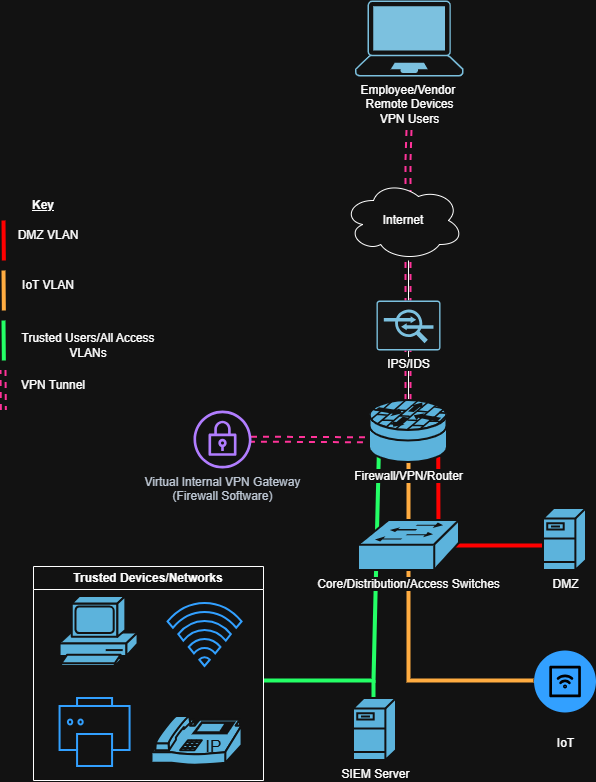

The diagram above was exported from draw.io. Its source (the exported page's mxGraphModel, read from the mxfile embedded in the PNG):
<mxGraphModel dx="1177" dy="614" grid="1" gridSize="10" guides="1" tooltips="1" connect="1" arrows="1" fold="1" page="1" pageScale="1" pageWidth="850" pageHeight="1100" math="0" shadow="0">
  <root>
    <mxCell id="0" />
    <mxCell id="1" parent="0" />
    <mxCell id="nlryEIxB4nLLSC1fIypm-5" value="" style="endArrow=none;html=1;rounded=0;strokeWidth=4;strokeColor=light-dark(#000000,#24FF66);align=center;verticalAlign=middle;fontFamily=Helvetica;fontSize=11;fontColor=default;labelBackgroundColor=default;" edge="1" parent="1">
      <mxGeometry width="50" height="50" relative="1" as="geometry">
        <mxPoint x="390" y="780" as="sourcePoint" />
        <mxPoint x="390" y="720" as="targetPoint" />
      </mxGeometry>
    </mxCell>
    <mxCell id="nlryEIxB4nLLSC1fIypm-3" value="SIEM&amp;nbsp;&lt;span style=&quot;background-color: transparent; color: light-dark(rgb(0, 0, 0), rgb(255, 255, 255));&quot;&gt;Server&lt;/span&gt;" style="shape=mxgraph.cisco.servers.fileserver;sketch=0;html=1;pointerEvents=1;dashed=0;fillColor=#036897;strokeColor=#ffffff;strokeWidth=2;verticalLabelPosition=bottom;verticalAlign=top;align=center;outlineConnect=0;" vertex="1" parent="1">
      <mxGeometry x="370" y="738" width="43" height="62" as="geometry" />
    </mxCell>
    <mxCell id="Hs-eFPYYqGdn0KOxlsx7-9" value="" style="endArrow=none;html=1;rounded=0;strokeWidth=4;strokeColor=light-dark(#000000,#24FF66);align=center;verticalAlign=middle;fontFamily=Helvetica;fontSize=11;fontColor=default;labelBackgroundColor=default;entryX=0.12;entryY=0.91;entryDx=0;entryDy=0;entryPerimeter=0;" edge="1" parent="1" target="bFz1HIBIuQjBeEji0Gpr-4">
      <mxGeometry width="50" height="50" relative="1" as="geometry">
        <mxPoint x="280" y="720" as="sourcePoint" />
        <mxPoint x="310" y="730" as="targetPoint" />
        <Array as="points">
          <mxPoint x="390" y="720" />
        </Array>
      </mxGeometry>
    </mxCell>
    <mxCell id="Hs-eFPYYqGdn0KOxlsx7-2" value="" style="endArrow=none;html=1;rounded=0;entryX=0.5;entryY=1;entryDx=0;entryDy=0;entryPerimeter=0;strokeWidth=4;strokeColor=light-dark(#000000,#FFAC41);" edge="1" parent="1" target="bFz1HIBIuQjBeEji0Gpr-4">
      <mxGeometry width="50" height="50" relative="1" as="geometry">
        <mxPoint x="550" y="720" as="sourcePoint" />
        <mxPoint x="480" y="650" as="targetPoint" />
        <Array as="points">
          <mxPoint x="425" y="720" />
        </Array>
      </mxGeometry>
    </mxCell>
    <mxCell id="AnTwZM_APD0l1Y1LriH2-11" value="" style="endArrow=none;html=1;rounded=0;strokeWidth=4;entryX=0.88;entryY=0.91;entryDx=0;entryDy=0;entryPerimeter=0;strokeColor=light-dark(#000000,#FF0000);" edge="1" parent="1" target="bFz1HIBIuQjBeEji0Gpr-4">
      <mxGeometry width="50" height="50" relative="1" as="geometry">
        <mxPoint x="560" y="585" as="sourcePoint" />
        <mxPoint x="790" y="530" as="targetPoint" />
        <Array as="points">
          <mxPoint x="455" y="585" />
        </Array>
      </mxGeometry>
    </mxCell>
    <mxCell id="bFz1HIBIuQjBeEji0Gpr-8" value="" style="endArrow=none;html=1;rounded=0;shape=link;strokeWidth=2;strokeColor=light-dark(#000000,#FF3399);dashed=1;" edge="1" parent="1" source="AnTwZM_APD0l1Y1LriH2-1">
      <mxGeometry width="50" height="50" relative="1" as="geometry">
        <mxPoint x="480" y="490" as="sourcePoint" />
        <mxPoint x="426" y="170" as="targetPoint" />
        <Array as="points">
          <mxPoint x="425" y="480" />
          <mxPoint x="425" y="240" />
          <mxPoint x="425" y="200" />
        </Array>
      </mxGeometry>
    </mxCell>
    <mxCell id="JdrVKIJbOtUpX4wy3l9T-1" value="Internet" style="ellipse;shape=cloud;whiteSpace=wrap;html=1;" vertex="1" parent="1">
      <mxGeometry x="360" y="220" width="120" height="80" as="geometry" />
    </mxCell>
    <mxCell id="oOCxCix4Citlsg-YaChn-1" value="Employee/Vendor&amp;nbsp;&lt;div&gt;Remote Devices&lt;/div&gt;&lt;div&gt;VPN Users&lt;/div&gt;" style="points=[[0.13,0.02,0],[0.5,0,0],[0.87,0.02,0],[0.885,0.4,0],[0.985,0.985,0],[0.5,1,0],[0.015,0.985,0],[0.115,0.4,0]];verticalLabelPosition=bottom;sketch=0;html=1;verticalAlign=top;aspect=fixed;align=center;pointerEvents=1;shape=mxgraph.cisco19.laptop;fillColor=#005073;strokeColor=none;" vertex="1" parent="1">
      <mxGeometry x="371.43000000000006" y="40" width="108.57" height="76" as="geometry" />
    </mxCell>
    <mxCell id="bFz1HIBIuQjBeEji0Gpr-3" value="" style="endArrow=none;html=1;rounded=0;exitX=0.5;exitY=0;exitDx=0;exitDy=0;exitPerimeter=0;" edge="1" parent="1" source="bFz1HIBIuQjBeEji0Gpr-2">
      <mxGeometry width="50" height="50" relative="1" as="geometry">
        <mxPoint x="510" y="550" as="sourcePoint" />
        <mxPoint x="425" y="300" as="targetPoint" />
      </mxGeometry>
    </mxCell>
    <mxCell id="bFz1HIBIuQjBeEji0Gpr-5" value="" style="endArrow=none;html=1;rounded=0;entryX=0.5;entryY=1;entryDx=0;entryDy=0;entryPerimeter=0;exitX=0.5;exitY=0;exitDx=0;exitDy=0;exitPerimeter=0;" edge="1" parent="1" source="bFz1HIBIuQjBeEji0Gpr-4" target="bFz1HIBIuQjBeEji0Gpr-2">
      <mxGeometry width="50" height="50" relative="1" as="geometry">
        <mxPoint x="510" y="550" as="sourcePoint" />
        <mxPoint x="560" y="500" as="targetPoint" />
      </mxGeometry>
    </mxCell>
    <mxCell id="bFz1HIBIuQjBeEji0Gpr-2" value="&lt;span style=&quot;background-color: light-dark(#ffffff, var(--ge-dark-color, #121212));&quot;&gt;IPS/IDS&lt;/span&gt;" style="sketch=0;points=[[0.015,0.015,0],[0.985,0.015,0],[0.985,0.985,0],[0.015,0.985,0],[0.25,0,0],[0.5,0,0],[0.75,0,0],[1,0.25,0],[1,0.5,0],[1,0.75,0],[0.75,1,0],[0.5,1,0],[0.25,1,0],[0,0.75,0],[0,0.5,0],[0,0.25,0]];verticalLabelPosition=bottom;html=1;verticalAlign=top;aspect=fixed;align=center;pointerEvents=1;shape=mxgraph.cisco19.rect;prIcon=ips_ids;fillColor=#FAFAFA;strokeColor=#005073;" vertex="1" parent="1">
      <mxGeometry x="393" y="340" width="64" height="50" as="geometry" />
    </mxCell>
    <mxCell id="bFz1HIBIuQjBeEji0Gpr-6" value="&lt;span style=&quot;background-color: light-dark(#ffffff, var(--ge-dark-color, #121212));&quot;&gt;Core/Distribution/Access Switches&lt;/span&gt;" style="shape=mxgraph.cisco.switches.workgroup_switch;sketch=0;html=1;pointerEvents=1;dashed=0;fillColor=#036897;strokeColor=#ffffff;strokeWidth=2;verticalLabelPosition=bottom;verticalAlign=top;align=center;outlineConnect=0;" vertex="1" parent="1">
      <mxGeometry x="375.00000000000006" y="560" width="101" height="50" as="geometry" />
    </mxCell>
    <mxCell id="bFz1HIBIuQjBeEji0Gpr-4" value="&lt;span style=&quot;background-color: light-dark(#ffffff, var(--ge-dark-color, #121212));&quot;&gt;Firewall/VPN/Router&lt;/span&gt;" style="shape=mxgraph.cisco.security.router_firewall;sketch=0;html=1;pointerEvents=1;dashed=0;fillColor=#036897;strokeColor=#ffffff;strokeWidth=2;verticalLabelPosition=bottom;verticalAlign=top;align=center;outlineConnect=0;" vertex="1" parent="1">
      <mxGeometry x="386.00000000000006" y="440" width="78" height="62" as="geometry" />
    </mxCell>
    <mxCell id="AnTwZM_APD0l1Y1LriH2-1" value="Virtual Internal VPN Gateway&lt;div&gt;(Firewall Software)&lt;/div&gt;" style="sketch=0;outlineConnect=0;fontColor=#232F3E;gradientColor=none;fillColor=#8C4FFF;strokeColor=none;dashed=0;verticalLabelPosition=bottom;verticalAlign=top;align=center;html=1;fontSize=12;fontStyle=0;aspect=fixed;pointerEvents=1;shape=mxgraph.aws4.vpn_gateway;" vertex="1" parent="1">
      <mxGeometry x="210" y="450" width="58" height="58" as="geometry" />
    </mxCell>
    <mxCell id="AnTwZM_APD0l1Y1LriH2-3" value="" style="endArrow=none;html=1;rounded=0;strokeWidth=4;strokeColor=light-dark(#000000,#FF0000);" edge="1" parent="1">
      <mxGeometry width="50" height="50" relative="1" as="geometry">
        <mxPoint x="20.349397590361377" y="300" as="sourcePoint" />
        <mxPoint x="20" y="260" as="targetPoint" />
      </mxGeometry>
    </mxCell>
    <mxCell id="AnTwZM_APD0l1Y1LriH2-4" value="DMZ VLAN" style="text;html=1;whiteSpace=wrap;strokeColor=none;fillColor=none;align=center;verticalAlign=middle;rounded=0;" vertex="1" parent="1">
      <mxGeometry x="30" y="260" width="70" height="30" as="geometry" />
    </mxCell>
    <mxCell id="AnTwZM_APD0l1Y1LriH2-5" value="&lt;b&gt;&lt;u&gt;Key&lt;/u&gt;&lt;/b&gt;" style="text;html=1;whiteSpace=wrap;strokeColor=none;fillColor=none;align=center;verticalAlign=middle;rounded=0;" vertex="1" parent="1">
      <mxGeometry x="30" y="230" width="60" height="30" as="geometry" />
    </mxCell>
    <mxCell id="AnTwZM_APD0l1Y1LriH2-8" value="" style="endArrow=none;html=1;rounded=0;strokeWidth=2;strokeColor=light-dark(#000000,#FF3399);align=center;verticalAlign=middle;fontFamily=Helvetica;fontSize=11;fontColor=default;labelBackgroundColor=default;shape=link;dashed=1;" edge="1" parent="1">
      <mxGeometry width="50" height="50" relative="1" as="geometry">
        <mxPoint x="20.349397590361377" y="450" as="sourcePoint" />
        <mxPoint x="20" y="410" as="targetPoint" />
      </mxGeometry>
    </mxCell>
    <mxCell id="AnTwZM_APD0l1Y1LriH2-10" value="VPN Tunnel" style="text;html=1;whiteSpace=wrap;strokeColor=none;fillColor=none;align=center;verticalAlign=middle;rounded=0;" vertex="1" parent="1">
      <mxGeometry x="30" y="410" width="80" height="30" as="geometry" />
    </mxCell>
    <mxCell id="AnTwZM_APD0l1Y1LriH2-12" value="DMZ" style="shape=mxgraph.cisco.servers.fileserver;sketch=0;html=1;pointerEvents=1;dashed=0;fillColor=#036897;strokeColor=#ffffff;strokeWidth=2;verticalLabelPosition=bottom;verticalAlign=top;align=center;outlineConnect=0;" vertex="1" parent="1">
      <mxGeometry x="560" y="548" width="43" height="62" as="geometry" />
    </mxCell>
    <mxCell id="Hs-eFPYYqGdn0KOxlsx7-1" value="IoT" style="verticalLabelPosition=bottom;aspect=fixed;html=1;shape=mxgraph.salesforce.iot2;fillColorStyles=fillColor2,fillColor3;fillColor2=light-dark(#7F2443,#32A0FF);fillColor3=light-dark(#FFFFFF,#000000);fillColor=none;strokeColor=none;" vertex="1" parent="1">
      <mxGeometry x="550.5" y="690" width="62" height="62" as="geometry" />
    </mxCell>
    <mxCell id="Hs-eFPYYqGdn0KOxlsx7-4" value="" style="endArrow=none;html=1;rounded=0;strokeWidth=4;strokeColor=light-dark(#000000,#FFAC41);align=center;verticalAlign=middle;fontFamily=Helvetica;fontSize=11;fontColor=default;labelBackgroundColor=default;" edge="1" parent="1">
      <mxGeometry width="50" height="50" relative="1" as="geometry">
        <mxPoint x="20.349397590361377" y="350" as="sourcePoint" />
        <mxPoint x="20" y="310" as="targetPoint" />
      </mxGeometry>
    </mxCell>
    <mxCell id="Hs-eFPYYqGdn0KOxlsx7-5" value="IoT VLAN" style="text;html=1;whiteSpace=wrap;strokeColor=none;fillColor=none;align=center;verticalAlign=middle;rounded=0;" vertex="1" parent="1">
      <mxGeometry x="30" y="310" width="70" height="30" as="geometry" />
    </mxCell>
    <mxCell id="Hs-eFPYYqGdn0KOxlsx7-6" value="" style="endArrow=none;html=1;rounded=0;strokeWidth=4;strokeColor=light-dark(#000000,#24FF66);align=center;verticalAlign=middle;fontFamily=Helvetica;fontSize=11;fontColor=default;labelBackgroundColor=default;" edge="1" parent="1">
      <mxGeometry width="50" height="50" relative="1" as="geometry">
        <mxPoint x="20.349397590361377" y="400" as="sourcePoint" />
        <mxPoint x="20" y="360" as="targetPoint" />
      </mxGeometry>
    </mxCell>
    <mxCell id="Hs-eFPYYqGdn0KOxlsx7-8" value="Trusted Users/All Access VLANs" style="text;html=1;whiteSpace=wrap;strokeColor=none;fillColor=none;align=center;verticalAlign=middle;rounded=0;" vertex="1" parent="1">
      <mxGeometry x="30" y="370" width="150" height="30" as="geometry" />
    </mxCell>
    <mxCell id="vSUU7X6-LIbzJ61ttnrV-1" value="" style="shape=mxgraph.cisco.computers_and_peripherals.pc;html=1;pointerEvents=1;dashed=0;fillColor=#036897;strokeColor=#ffffff;strokeWidth=2;verticalLabelPosition=bottom;verticalAlign=top;align=center;outlineConnect=0;" vertex="1" parent="1">
      <mxGeometry x="76.57" y="636" width="78" height="70" as="geometry" />
    </mxCell>
    <mxCell id="vSUU7X6-LIbzJ61ttnrV-2" value="" style="html=1;verticalLabelPosition=bottom;align=center;labelBackgroundColor=#ffffff;verticalAlign=top;strokeWidth=2;strokeColor=#0080F0;shadow=0;dashed=0;shape=mxgraph.ios7.icons.wifi;pointerEvents=1" vertex="1" parent="1">
      <mxGeometry x="184.57" y="643" width="74" height="63" as="geometry" />
    </mxCell>
    <mxCell id="vSUU7X6-LIbzJ61ttnrV-3" value="" style="html=1;verticalLabelPosition=bottom;align=center;labelBackgroundColor=#ffffff;verticalAlign=top;strokeWidth=2;strokeColor=#0080F0;shadow=0;dashed=0;shape=mxgraph.ios7.icons.printer;" vertex="1" parent="1">
      <mxGeometry x="76.57" y="738" width="70" height="68" as="geometry" />
    </mxCell>
    <mxCell id="nlryEIxB4nLLSC1fIypm-1" value="" style="sketch=0;html=1;pointerEvents=1;dashed=0;fillColor=#036897;strokeColor=#ffffff;strokeWidth=2;verticalLabelPosition=bottom;verticalAlign=top;align=center;outlineConnect=0;shape=mxgraph.cisco.modems_and_phones.ip_phone;" vertex="1" parent="1">
      <mxGeometry x="168.57" y="756" width="90" height="50" as="geometry" />
    </mxCell>
    <mxCell id="nlryEIxB4nLLSC1fIypm-2" value="Trusted Devices/Networks" style="swimlane;whiteSpace=wrap;html=1;" vertex="1" parent="1">
      <mxGeometry x="50" y="606" width="230" height="214" as="geometry" />
    </mxCell>
  </root>
</mxGraphModel>